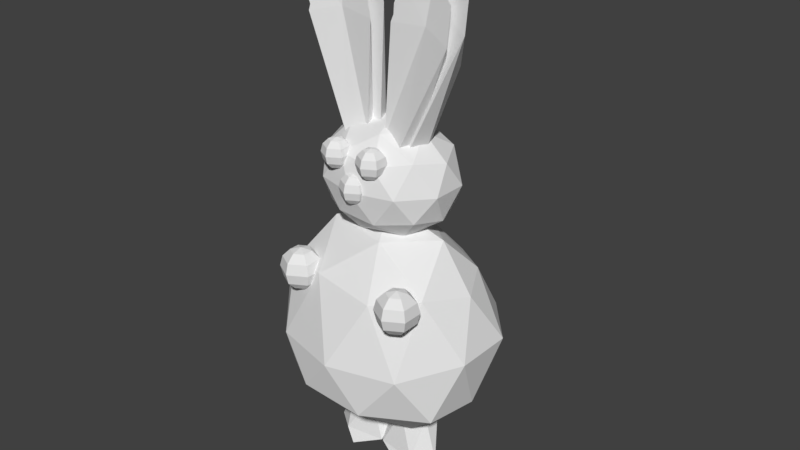 # Source: bunny.blend  (saved by Blender 2.78.0; exported with 4.5.12 LTS)
import bpy
from mathutils import Matrix  # noqa: F401  (used for matrix-valued properties, if any)

bpy.ops.wm.read_factory_settings(use_empty=True)
scene = bpy.context.scene
scene.name = 'Scene'

# ---- collections
col_collection_1 = bpy.data.collections.new('Collection 1'); scene.collection.children.link(col_collection_1)

# ---- world
world_world = bpy.data.worlds.new('World'); scene.world = world_world
world_world.color = (0.05088, 0.05088, 0.05088)
world_world.use_sun_shadow = False
world_world.sun_shadow_jitter_overblur = 0.0
world_world.cycles.sampling_method = 'MANUAL'

# ---- meshes
me_icosphere_007 = bpy.data.meshes.new('Icosphere.007')
me_icosphere_007.from_pydata([(0.0, 0.0, -0.5), (0.3618, -0.2629, -0.2236), (-0.1521, -0.4253, -0.2591), (-0.3095, 0.0, -0.2751), (-0.1688, 0.1982, -0.3015), (0.2367, 0.04316, -0.2719), (0.01598, -0.1138, 0.4347), (-0.7973, -0.3846, 0.4209), (-0.5857, 0.08186, 0.2408), (0.1979, 0.2609, 0.219), (0.8774, -0.1898, 0.3763), (0.1267, 0.0, 0.6656), (-0.5483, -0.1929, 0.6073), (0.7808, -0.09289, 0.5803), (0.7129, -2.465e-08, -0.521), (0.87, -0.2629, -0.2348), (1.278, -0.4253, -0.3142), (1.394, -2.669e-08, -0.3432), (1.218, 0.1982, -0.3546), (0.8992, 0.04316, -0.2905), (2.35, -0.1138, 0.3365), (3.07, -0.3846, 0.2496), (2.558, 0.08186, 0.104), (1.802, 0.2609, 0.1556), (1.458, -0.1898, 0.3616), (2.657, -3.677e-08, 0.5581), (3.172, -0.1929, 0.4431), (1.907, -0.09289, 0.5397), (-1.313, -1.188, -0.844), (-1.347, -0.9779, -0.8885), (-1.393, -0.9009, -0.9494), (-1.44, -0.9779, -1.01), (-1.474, -1.188, -1.055), (-1.3, -1.475, -0.8277), (-1.081, -1.332, -0.8532), (-0.9452, -1.226, -0.9044), (-0.9296, -1.188, -0.9677), (-1.038, -1.226, -1.026), (-1.242, -1.332, -1.064), (-1.081, -1.619, -0.8532), (-0.9452, -1.724, -0.9044), (-0.9296, -1.762, -0.9677), (-1.038, -1.724, -1.026), (-1.242, -1.619, -1.064), (-1.313, -1.762, -0.844), (-1.347, -1.972, -0.8885), (-1.393, -2.049, -0.9494), (-1.44, -1.972, -1.01), (-1.474, -1.762, -1.055), (-1.486, -1.475, -1.071), (-1.544, -1.619, -0.8349), (-1.748, -1.724, -0.8727), (-1.857, -1.762, -0.9311), (-1.841, -1.724, -0.9943), (-1.706, -1.619, -1.046), (-1.544, -1.332, -0.8349), (-1.748, -1.226, -0.8727), (-1.857, -1.188, -0.9311), (-1.841, -1.226, -0.9943), (-1.706, -1.332, -1.046), (1.796, -1.372, -0.9545), (1.762, -1.162, -0.999), (1.716, -1.085, -1.06), (1.669, -1.162, -1.121), (1.635, -1.372, -1.165), (1.809, -1.659, -0.9382), (2.028, -1.516, -0.9637), (2.164, -1.411, -1.015), (2.179, -1.372, -1.078), (2.071, -1.411, -1.137), (1.867, -1.516, -1.174), (2.028, -1.803, -0.9637), (2.164, -1.908, -1.015), (2.179, -1.946, -1.078), (2.071, -1.908, -1.137), (1.867, -1.803, -1.174), (1.796, -1.946, -0.9545), (1.762, -2.156, -0.999), (1.716, -2.233, -1.06), (1.669, -2.156, -1.121), (1.635, -1.946, -1.165), (1.623, -1.659, -1.182), (1.564, -1.803, -0.9454), (1.361, -1.908, -0.9832), (1.252, -1.946, -1.042), (1.268, -1.908, -1.105), (1.403, -1.803, -1.156), (1.564, -1.516, -0.9454), (1.361, -1.411, -0.9832), (1.252, -1.372, -1.042), (1.268, -1.411, -1.105), (1.403, -1.516, -1.156), (0.5026, -0.8841, -0.3916), (0.4789, -0.7376, -0.4226), (0.4464, -0.684, -0.465), (0.414, -0.7376, -0.5074), (0.3903, -0.8841, -0.5384), (0.5113, -1.084, -0.3802), (0.6642, -0.9842, -0.398), (0.7587, -0.9109, -0.4337), (0.7696, -0.8841, -0.4778), (0.6939, -0.9109, -0.5185), (0.5519, -0.9842, -0.5448), (0.6642, -1.184, -0.398), (0.7587, -1.258, -0.4337), (0.7696, -1.284, -0.4778), (0.6939, -1.258, -0.5185), (0.5519, -1.184, -0.5448), (0.5026, -1.284, -0.3916), (0.4789, -1.431, -0.4226), (0.4464, -1.485, -0.465), (0.414, -1.431, -0.5074), (0.3903, -1.284, -0.5384), (0.3816, -1.084, -0.5498), (0.341, -1.184, -0.3852), (0.199, -1.258, -0.4116), (0.1233, -1.284, -0.4522), (0.1342, -1.258, -0.4964), (0.2287, -1.184, -0.5321), (0.341, -0.9842, -0.3852), (0.199, -0.9109, -0.4116), (0.1233, -0.8841, -0.4522), (0.1342, -0.9109, -0.4964), (0.2287, -0.9842, -0.5321), (0.006797, -0.5996, -2.252), (-0.6868, -0.318, -2.151), (0.3474, -0.4746, -2.192), (0.8379, -0.06461, -2.211), (0.3278, 0.3454, -2.217), (-0.7063, 0.1888, -2.176), (-0.05319, -0.1242, -1.945), (0.6371, 0.0324, -1.96), (0.6371, 0.5392, -1.96), (-0.0441, 0.6959, -1.933), (-0.7223, 0.2858, -1.959), (0.302, 0.2858, -1.866), (-1.534, -0.5996, -2.191), (-0.731, -0.318, -2.149), (-1.765, -0.4746, -2.108), (-2.256, -0.06461, -2.089), (-1.785, 0.3454, -2.134), (-0.7506, 0.1888, -2.175), (-1.022, -0.1242, -1.907), (-1.694, 0.0324, -1.868), (-1.694, 0.5392, -1.868), (-1.013, 0.6959, -1.895), (-0.4132, 0.2858, -1.971), (-1.239, 0.2858, -1.805)], [], [(0, 1, 2), (1, 0, 5), (0, 2, 3), (0, 3, 4), (0, 4, 5), (1, 5, 10), (2, 1, 6), (3, 2, 7), (4, 3, 8), (5, 4, 9), (1, 10, 6), (2, 6, 7), (3, 7, 8), (4, 8, 9), (5, 9, 10), (6, 10, 13), (7, 6, 12), (8, 7, 12, 11), (9, 8, 11), (10, 9, 11, 13), (12, 6, 11), (13, 11, 6), (14, 15, 16), (15, 14, 19), (14, 16, 17), (14, 17, 18), (14, 18, 19), (15, 19, 24), (16, 15, 20), (17, 16, 21), (18, 17, 22), (19, 18, 23), (15, 24, 20), (16, 20, 21), (17, 21, 22), (18, 22, 23), (19, 23, 24), (20, 24, 27), (21, 20, 26), (22, 21, 26, 25), (23, 22, 25), (24, 23, 25, 27), (26, 20, 25), (27, 25, 20), (32, 31, 37, 38), (30, 29, 35, 36), (28, 33, 34), (49, 32, 38), (31, 30, 36, 37), (29, 28, 34, 35), (49, 38, 43), (37, 36, 41, 42), (35, 34, 39, 40), (38, 37, 42, 43), (36, 35, 40, 41), (34, 33, 39), (49, 43, 48), (42, 41, 46, 47), (40, 39, 44, 45), (43, 42, 47, 48), (41, 40, 45, 46), (39, 33, 44), (49, 48, 54), (47, 46, 52, 53), (45, 44, 50, 51), (48, 47, 53, 54), (46, 45, 51, 52), (44, 33, 50), (53, 52, 57, 58), (51, 50, 55, 56), (54, 53, 58, 59), (52, 51, 56, 57), (50, 33, 55), (49, 54, 59), (56, 55, 28, 29), (59, 58, 31, 32), (57, 56, 29, 30), (55, 33, 28), (49, 59, 32), (58, 57, 30, 31), (64, 63, 69, 70), (62, 61, 67, 68), (60, 65, 66), (81, 64, 70), (63, 62, 68, 69), (61, 60, 66, 67), (81, 70, 75), (69, 68, 73, 74), (67, 66, 71, 72), (70, 69, 74, 75), (68, 67, 72, 73), (66, 65, 71), (81, 75, 80), (74, 73, 78, 79), (72, 71, 76, 77), (75, 74, 79, 80), (73, 72, 77, 78), (71, 65, 76), (81, 80, 86), (79, 78, 84, 85), (77, 76, 82, 83), (80, 79, 85, 86), (78, 77, 83, 84), (76, 65, 82), (85, 84, 89, 90), (83, 82, 87, 88), (86, 85, 90, 91), (84, 83, 88, 89), (82, 65, 87), (81, 86, 91), (88, 87, 60, 61), (91, 90, 63, 64), (89, 88, 61, 62), (87, 65, 60), (81, 91, 64), (90, 89, 62, 63), (96, 95, 101, 102), (94, 93, 99, 100), (92, 97, 98), (113, 96, 102), (95, 94, 100, 101), (93, 92, 98, 99), (113, 102, 107), (101, 100, 105, 106), (99, 98, 103, 104), (102, 101, 106, 107), (100, 99, 104, 105), (98, 97, 103), (113, 107, 112), (106, 105, 110, 111), (104, 103, 108, 109), (107, 106, 111, 112), (105, 104, 109, 110), (103, 97, 108), (113, 112, 118), (111, 110, 116, 117), (109, 108, 114, 115), (112, 111, 117, 118), (110, 109, 115, 116), (108, 97, 114), (117, 116, 121, 122), (115, 114, 119, 120), (118, 117, 122, 123), (116, 115, 120, 121), (114, 97, 119), (113, 118, 123), (120, 119, 92, 93), (123, 122, 95, 96), (121, 120, 93, 94), (119, 97, 92), (113, 123, 96), (122, 121, 94, 95), (124, 125, 126), (125, 124, 129), (124, 126, 127), (124, 127, 128), (124, 128, 129), (125, 129, 134), (126, 125, 130), (127, 126, 131), (128, 127, 132), (129, 128, 133), (125, 134, 130), (126, 130, 131), (127, 131, 132), (128, 132, 133), (129, 133, 134), (130, 134, 135), (131, 130, 135), (132, 131, 135), (133, 132, 135), (134, 133, 135), (136, 137, 138), (137, 136, 141), (136, 138, 139), (136, 139, 140), (136, 140, 141), (137, 141, 146), (138, 137, 142), (139, 138, 143), (140, 139, 144), (141, 140, 145), (137, 146, 142), (138, 142, 143), (139, 143, 144), (140, 144, 145), (141, 145, 146), (142, 146, 147), (143, 142, 147), (144, 143, 147), (145, 144, 147), (146, 145, 147)])
me_icosphere_007.use_remesh_preserve_volume = False
me_icosphere_007.use_remesh_preserve_attributes = False
me_icosphere_007.use_mirror_vertex_groups = False
me_icosphere_007.update()
me_sphere_003 = bpy.data.meshes.new('Sphere.003')
me_sphere_003.from_pydata([(-0.5508, 0.1, 0.1732), (-0.5508, 0.1732, 0.1), (-0.5508, 0.2, -4.856e-07), (-0.5508, 0.1732, -0.1), (-0.5508, 0.1, -0.1732), (-0.5508, 7.659e-08, 0.2), (-0.4642, 0.05, 0.1732), (-0.4008, 0.0866, 0.1), (-0.3776, 0.1, -4.856e-07), (-0.4008, 0.0866, -0.1), (-0.4642, 0.05, -0.1732), (-0.4642, -0.05, 0.1732), (-0.4008, -0.0866, 0.1), (-0.3776, -0.1, -4.856e-07), (-0.4008, -0.0866, -0.1), (-0.4642, -0.05, -0.1732), (-0.5508, -0.1, 0.1732), (-0.5508, -0.1732, 0.1), (-0.5508, -0.2, -4.856e-07), (-0.5508, -0.1732, -0.1), (-0.5508, -0.1, -0.1732), (-0.5508, 8.792e-08, -0.2), (-0.6374, -0.05, 0.1732), (-0.7008, -0.0866, 0.1), (-0.724, -0.1, -4.856e-07), (-0.7008, -0.0866, -0.1), (-0.6374, -0.05, -0.1732), (-0.6374, 0.05, 0.1732), (-0.7008, 0.0866, 0.1), (-0.724, 0.1, -4.856e-07), (-0.7008, 0.0866, -0.1), (-0.6374, 0.05, -0.1732), (0.0, 0.1, 0.1732), (0.0, 0.1732, 0.1), (0.0, 0.2, -8.742e-09), (0.0, 0.1732, -0.1), (0.0, 0.1, -0.1732), (-2.615e-08, 1.51e-08, 0.2), (0.0866, 0.05, 0.1732), (0.15, 0.0866, 0.1), (0.1732, 0.1, -8.742e-09), (0.15, 0.0866, -0.1), (0.0866, 0.05, -0.1732), (0.0866, -0.05, 0.1732), (0.15, -0.0866, 0.1), (0.1732, -0.1, -8.742e-09), (0.15, -0.0866, -0.1), (0.0866, -0.05, -0.1732), (-1.125e-08, -0.1, 0.1732), (-3.36e-08, -0.1732, 0.1), (-3.36e-08, -0.2, -8.742e-09), (-2.615e-08, -0.1732, -0.1), (-1.87e-08, -0.1, -0.1732), (0.0, 3.02e-08, -0.2), (-0.0866, -0.05, 0.1732), (-0.15, -0.0866, 0.1), (-0.1732, -0.1, -8.742e-09), (-0.15, -0.0866, -0.1), (-0.0866, -0.05, -0.1732), (-0.0866, 0.05, 0.1732), (-0.15, 0.0866, 0.1), (-0.1732, 0.1, -8.742e-09), (-0.15, 0.0866, -0.1), (-0.0866, 0.05, -0.1732)], [], [(4, 3, 9, 10), (2, 1, 7, 8), (0, 5, 6), (21, 4, 10), (3, 2, 8, 9), (1, 0, 6, 7), (21, 10, 15), (9, 8, 13, 14), (7, 6, 11, 12), (10, 9, 14, 15), (8, 7, 12, 13), (6, 5, 11), (21, 15, 20), (14, 13, 18, 19), (12, 11, 16, 17), (15, 14, 19, 20), (13, 12, 17, 18), (11, 5, 16), (21, 20, 26), (19, 18, 24, 25), (17, 16, 22, 23), (20, 19, 25, 26), (18, 17, 23, 24), (16, 5, 22), (25, 24, 29, 30), (23, 22, 27, 28), (26, 25, 30, 31), (24, 23, 28, 29), (22, 5, 27), (21, 26, 31), (28, 27, 0, 1), (31, 30, 3, 4), (29, 28, 1, 2), (27, 5, 0), (21, 31, 4), (30, 29, 2, 3), (36, 35, 41, 42), (34, 33, 39, 40), (32, 37, 38), (53, 36, 42), (35, 34, 40, 41), (33, 32, 38, 39), (53, 42, 47), (41, 40, 45, 46), (39, 38, 43, 44), (42, 41, 46, 47), (40, 39, 44, 45), (38, 37, 43), (53, 47, 52), (46, 45, 50, 51), (44, 43, 48, 49), (47, 46, 51, 52), (45, 44, 49, 50), (43, 37, 48), (53, 52, 58), (51, 50, 56, 57), (49, 48, 54, 55), (52, 51, 57, 58), (50, 49, 55, 56), (48, 37, 54), (57, 56, 61, 62), (55, 54, 59, 60), (58, 57, 62, 63), (56, 55, 60, 61), (54, 37, 59), (53, 58, 63), (60, 59, 32, 33), (63, 62, 35, 36), (61, 60, 33, 34), (59, 37, 32), (53, 63, 36), (62, 61, 34, 35)])
me_sphere_003.use_remesh_preserve_volume = False
me_sphere_003.use_remesh_preserve_attributes = False
me_sphere_003.use_mirror_vertex_groups = False
me_sphere_003.update()
me_icosphere = bpy.data.meshes.new('Icosphere')
me_icosphere.from_pydata([(0.06413, 0.0, 1.022), (0.03884, -0.1248, 1.55), (0.231, -0.2019, 1.436), (0.2876, 0.0, 1.391), (0.2192, 0.09407, 1.358), (0.06827, 0.02049, 1.451), (0.4665, -0.054, 2.686), (0.7891, -0.1826, 2.58), (0.6248, 0.03886, 2.281), (0.2987, 0.1238, 2.32), (0.0929, -0.09011, 2.668), (0.5228, 0.0, 3.107), (0.77, -0.09158, 2.937), (0.2212, -0.0441, 3.021), (-0.08817, 0.0, 1.009), (-0.02649, -0.1248, 1.534), (-0.2261, -0.2019, 1.433), (-0.2855, 0.0, 1.393), (-0.2196, 0.09407, 1.355), (-0.06264, 0.02049, 1.438), (-0.3746, -0.054, 2.697), (-0.7037, -0.1826, 2.614), (-0.5605, 0.03886, 2.304), (-0.2324, 0.1238, 2.321), (-0.003163, -0.09011, 2.653), (-0.4016, 0.0, 3.121), (-0.6601, -0.09158, 2.968), (-0.1067, -0.0441, 3.014), (0.0, 0.0, 0.7821), (0.4399, -0.3169, 1.058), (-0.168, -0.5128, 1.058), (-0.5437, 0.0, 1.058), (-0.168, 0.5128, 1.058), (0.4399, 0.3169, 1.058), (0.168, -0.5128, 1.506), (-0.4399, -0.3169, 1.506), (-0.4399, 0.3169, 1.506), (0.168, 0.5128, 1.506), (0.5437, 0.0, 1.506), (0.0, 0.0, 1.782), (-0.09876, -0.3014, 0.8568), (0.2586, -0.1863, 0.8568), (0.1598, -0.4877, 1.019), (0.5171, 0.0, 1.019), (0.2586, 0.1863, 0.8568), (-0.3196, 0.0, 0.8568), (-0.4184, -0.3014, 1.019), (-0.09876, 0.3014, 0.8568), (-0.4184, 0.3014, 1.019), (0.1598, 0.4877, 1.019), (0.5782, -0.1863, 1.282), (0.5782, 0.1863, 1.282), (0.0, -0.6028, 1.282), (0.3573, -0.4877, 1.282), (-0.5782, -0.1863, 1.282), (-0.3573, -0.4877, 1.282), (-0.3573, 0.4877, 1.282), (-0.5782, 0.1863, 1.282), (0.3573, 0.4877, 1.282), (0.0, 0.6028, 1.282), (0.4184, -0.3014, 1.545), (-0.1598, -0.4877, 1.545), (-0.5171, 0.0, 1.545), (-0.1598, 0.4877, 1.545), (0.4184, 0.3014, 1.545), (0.09876, -0.3014, 1.707), (0.3196, 0.0, 1.707), (-0.2586, -0.1863, 1.707), (-0.2586, 0.1863, 1.707), (0.09876, 0.3014, 1.707), (0.0, 0.0, -1.0), (0.7677, -0.5257, -0.5336), (-0.2764, -0.9302, -0.4472), (-0.8944, 0.0, -0.4472), (-0.2764, 0.8506, -0.4472), (0.7236, 0.5257, -0.4472), (0.2764, -0.7496, 0.4472), (-0.6816, -0.5257, 0.4472), (-0.6816, 0.3895, 0.4472), (0.2764, 0.7145, 0.4472), (0.803, 0.0, 0.4472), (0.0, 0.0, 1.0), (-0.1625, -0.5, -0.8507), (0.4253, -0.309, -0.8507), (0.2629, -0.8886, -0.5257), (0.8506, 0.0, -0.5257), (0.4253, 0.309, -0.8507), (-0.5257, 0.0, -0.8507), (-0.6882, -0.5796, -0.5257), (-0.1625, 0.5, -0.8507), (-0.6882, 0.5, -0.5257), (0.2629, 0.809, -0.5257), (0.9511, -0.309, 0.0), (0.9511, 0.309, 0.0), (0.0, -1.0, -0.1148), (0.5878, -0.809, -0.1148), (-0.9511, -0.309, 0.0), (-0.5878, -0.809, -0.1148), (-0.5878, 0.809, 0.0), (-0.9511, 0.309, 0.0), (0.5878, 0.809, 0.0), (0.0, 1.0, 0.0), (0.6464, -0.5, 0.5257), (-0.2629, -0.708, 0.5257), (-0.7123, 0.0, 0.5257), (-0.2629, 0.6728, 0.5257), (0.6464, 0.3638, 0.5257), (0.1625, -0.4193, 0.8507), (0.5257, 0.0, 0.8507), (-0.4253, -0.2283, 0.8507), (-0.4253, 0.2194, 0.7608), (0.1625, 0.4104, 0.7608)], [], [(0, 1, 2), (1, 0, 5), (0, 2, 3), (0, 3, 4), (0, 4, 5), (1, 5, 10), (2, 1, 6), (3, 2, 7), (4, 3, 8), (5, 4, 9), (1, 10, 6), (2, 6, 7), (3, 7, 8), (4, 8, 9), (5, 9, 10), (6, 10, 13), (7, 6, 12), (8, 7, 12, 11), (9, 8, 11), (10, 9, 11, 13), (12, 6, 11), (13, 11, 6), (14, 15, 16), (15, 14, 19), (14, 16, 17), (14, 17, 18), (14, 18, 19), (15, 19, 24), (16, 15, 20), (17, 16, 21), (18, 17, 22), (19, 18, 23), (15, 24, 20), (16, 20, 21), (17, 21, 22), (18, 22, 23), (19, 23, 24), (20, 24, 27), (21, 20, 26), (22, 21, 26, 25), (23, 22, 25), (24, 23, 25, 27), (26, 20, 25), (27, 25, 20), (28, 41, 40), (29, 41, 43), (28, 40, 45), (28, 45, 47), (28, 47, 44), (29, 43, 50), (30, 42, 52), (31, 46, 54), (32, 48, 56), (33, 49, 58), (29, 50, 53), (30, 52, 55), (31, 54, 57), (32, 56, 59), (33, 58, 51), (34, 60, 65), (35, 61, 67), (36, 62, 68), (37, 63, 69), (38, 64, 66), (66, 69, 39), (66, 64, 69), (64, 37, 69), (69, 68, 39), (69, 63, 68), (63, 36, 68), (68, 67, 39), (68, 62, 67), (62, 35, 67), (67, 65, 39), (67, 61, 65), (61, 34, 65), (65, 66, 39), (65, 60, 66), (60, 38, 66), (51, 64, 38), (51, 58, 64), (58, 37, 64), (59, 63, 37), (59, 56, 63), (56, 36, 63), (57, 62, 36), (57, 54, 62), (54, 35, 62), (55, 61, 35), (55, 52, 61), (52, 34, 61), (53, 60, 34), (53, 50, 60), (50, 38, 60), (58, 59, 37), (58, 49, 59), (49, 32, 59), (56, 57, 36), (56, 48, 57), (48, 31, 57), (54, 55, 35), (54, 46, 55), (46, 30, 55), (52, 53, 34), (52, 42, 53), (42, 29, 53), (50, 51, 38), (50, 43, 51), (43, 33, 51), (44, 49, 33), (44, 47, 49), (47, 32, 49), (47, 48, 32), (47, 45, 48), (45, 31, 48), (45, 46, 31), (45, 40, 46), (40, 30, 46), (43, 44, 33), (43, 41, 44), (41, 28, 44), (40, 42, 30), (40, 41, 42), (41, 29, 42), (70, 83, 82), (71, 83, 85), (70, 82, 87), (70, 87, 89), (70, 89, 86), (71, 85, 92), (72, 84, 94), (73, 88, 96), (74, 90, 98), (75, 91, 100), (71, 92, 95), (72, 94, 97), (73, 96, 99), (74, 98, 101), (75, 100, 93), (76, 102, 107), (77, 103, 109), (78, 104, 110), (79, 105, 111), (80, 106, 108), (108, 111, 81), (108, 106, 111), (106, 79, 111), (111, 110, 81), (111, 105, 110), (105, 78, 110), (110, 109, 81), (110, 104, 109), (104, 77, 109), (109, 107, 81), (109, 103, 107), (103, 76, 107), (107, 108, 81), (107, 102, 108), (102, 80, 108), (93, 106, 80), (93, 100, 106), (100, 79, 106), (101, 105, 79), (101, 98, 105), (98, 78, 105), (99, 104, 78), (99, 96, 104), (96, 77, 104), (97, 103, 77), (97, 94, 103), (94, 76, 103), (95, 102, 76), (95, 92, 102), (92, 80, 102), (100, 101, 79), (100, 91, 101), (91, 74, 101), (98, 99, 78), (98, 90, 99), (90, 73, 99), (96, 97, 77), (96, 88, 97), (88, 72, 97), (94, 95, 76), (94, 84, 95), (84, 71, 95), (92, 93, 80), (92, 85, 93), (85, 75, 93), (86, 91, 75), (86, 89, 91), (89, 74, 91), (89, 90, 74), (89, 87, 90), (87, 73, 90), (87, 88, 73), (87, 82, 88), (82, 72, 88), (85, 86, 75), (85, 83, 86), (83, 70, 86), (82, 84, 72), (82, 83, 84), (83, 71, 84)])
me_icosphere.use_remesh_preserve_volume = False
me_icosphere.use_remesh_preserve_attributes = False
me_icosphere.use_mirror_vertex_groups = False
me_icosphere.update()

# ---- objects
ob_accentparts = bpy.data.objects.new('AccentParts', me_icosphere_007)
ob_eyes = bpy.data.objects.new('Eyes', me_sphere_003)
ob_body = bpy.data.objects.new('Body', me_icosphere)

# ---- transforms, parenting, visibility, modifiers, constraints
ob_accentparts.location = (-0.2636, -0.09023, 3.532)
ob_accentparts.rotation_euler = (0.0, -0.172, 0.0)
ob_accentparts.scale = (0.3336, 0.3157, 1.468)
ob_accentparts.lineart.crease_threshold = 0.0
ob_eyes.location = (0.146, -0.4048, 3.116)
ob_eyes.scale = (0.6318, 0.6318, 0.6318)
ob_eyes.lineart.crease_threshold = 0.0
ob_body.location = (0.0, 0.0, 1.586)
ob_body.scale = (1.0, 0.8295, 1.0)
ob_body.lineart.crease_threshold = 0.0

# ---- collection membership
col_collection_1.objects.link(ob_accentparts)
col_collection_1.objects.link(ob_eyes)
col_collection_1.objects.link(ob_body)

# ---- scene / render settings (as saved in the file)
scene.frame_start = 1; scene.frame_end = 250; scene.frame_set(1)
scene.render.engine = 'BLENDER_EEVEE_NEXT'
scene.render.resolution_percentage = 50
scene.render.dither_intensity = 0.0
scene.cycles.use_denoising = False
scene.cycles.samples = 128
scene.cycles.sampling_pattern = 'TABULATED_SOBOL'
scene.cycles.light_sampling_threshold = 0.0
scene.cycles.use_adaptive_sampling = False
scene.cycles.use_light_tree = False
scene.cycles.blur_glossy = 0.0
scene.cycles.sample_clamp_indirect = 0.0
scene.view_settings.view_transform = 'Standard'
bpy.context.view_layer.update()

# ---- added for rendering (the .blend has no active camera and no usable light): camera, sun
cam_auto = bpy.data.cameras.new('AutoCamera')
cam_auto.lens = 50.0
cam_auto.sensor_width = 36.0
cam_auto.clip_end = 1000.0
ob_auto_camera = bpy.data.objects.new('AutoCamera', cam_auto)
scene.collection.objects.link(ob_auto_camera)
ob_auto_camera.location = (5.14501, -6.07043, 6.47387)
ob_auto_camera.rotation_euler = (1.09748, -7.21219e-08, 0.694738)
scene.camera = ob_auto_camera
light_auto_sun = bpy.data.lights.new('AutoSun', 'SUN')
light_auto_sun.energy = 3.0
light_auto_sun.angle = 0.0523599
ob_auto_sun = bpy.data.objects.new('AutoSun', light_auto_sun)
scene.collection.objects.link(ob_auto_sun)
ob_auto_sun.rotation_euler = (0.872665, 0.174533, 0.523599)
bpy.context.view_layer.update()
